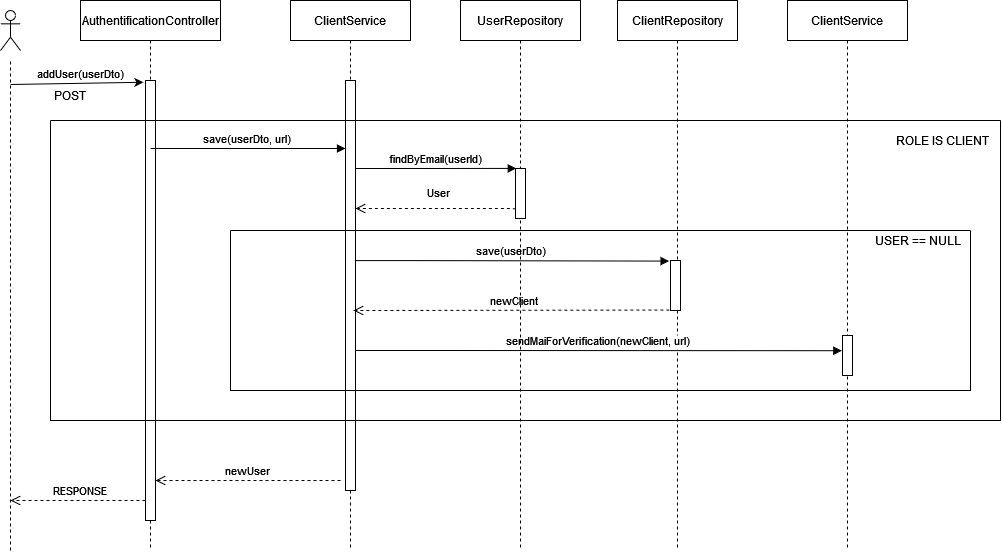

The diagram above was exported from draw.io. Its source (the exported page's mxGraphModel, read from the mxfile embedded in the PNG):
<mxGraphModel dx="1996" dy="546" grid="1" gridSize="10" guides="1" tooltips="1" connect="1" arrows="1" fold="1" page="1" pageScale="1" pageWidth="850" pageHeight="1100" math="0" shadow="0">
  <root>
    <mxCell id="0" />
    <mxCell id="1" parent="0" />
    <mxCell id="pGeVsHJs8u0sqwrzX-gb-1" value="AuthentificationController" style="shape=umlLifeline;perimeter=lifelinePerimeter;container=1;collapsible=0;recursiveResize=0;rounded=0;shadow=0;strokeWidth=1;" vertex="1" parent="1">
      <mxGeometry x="-80" y="50" width="140" height="550" as="geometry" />
    </mxCell>
    <mxCell id="pGeVsHJs8u0sqwrzX-gb-2" value="" style="points=[];perimeter=orthogonalPerimeter;rounded=0;shadow=0;strokeWidth=1;" vertex="1" parent="pGeVsHJs8u0sqwrzX-gb-1">
      <mxGeometry x="65" y="80" width="10" height="440" as="geometry" />
    </mxCell>
    <mxCell id="pGeVsHJs8u0sqwrzX-gb-3" value="ClientService" style="shape=umlLifeline;perimeter=lifelinePerimeter;container=1;collapsible=0;recursiveResize=0;rounded=0;shadow=0;strokeWidth=1;" vertex="1" parent="1">
      <mxGeometry x="130" y="50" width="120" height="550" as="geometry" />
    </mxCell>
    <mxCell id="pGeVsHJs8u0sqwrzX-gb-4" value="" style="points=[];perimeter=orthogonalPerimeter;rounded=0;shadow=0;strokeWidth=1;" vertex="1" parent="pGeVsHJs8u0sqwrzX-gb-3">
      <mxGeometry x="55" y="80" width="10" height="410" as="geometry" />
    </mxCell>
    <mxCell id="pGeVsHJs8u0sqwrzX-gb-5" value="newUser" style="verticalAlign=bottom;endArrow=open;dashed=1;endSize=8;shadow=0;strokeWidth=1;" edge="1" parent="1">
      <mxGeometry relative="1" as="geometry">
        <mxPoint x="-5" y="530" as="targetPoint" />
        <mxPoint x="180" y="530" as="sourcePoint" />
        <Array as="points">
          <mxPoint x="150" y="530" />
        </Array>
      </mxGeometry>
    </mxCell>
    <mxCell id="pGeVsHJs8u0sqwrzX-gb-6" value="save(userDto, url)" style="verticalAlign=bottom;endArrow=block;shadow=0;strokeWidth=1;" edge="1" parent="1">
      <mxGeometry relative="1" as="geometry">
        <mxPoint x="-10" y="198" as="sourcePoint" />
        <mxPoint x="185" y="198" as="targetPoint" />
        <Array as="points">
          <mxPoint x="100" y="198" />
        </Array>
      </mxGeometry>
    </mxCell>
    <mxCell id="pGeVsHJs8u0sqwrzX-gb-7" value="findByEmail(userId)" style="verticalAlign=bottom;endArrow=block;entryX=0.076;entryY=-0.002;shadow=0;strokeWidth=1;entryDx=0;entryDy=0;entryPerimeter=0;" edge="1" parent="1" target="pGeVsHJs8u0sqwrzX-gb-15">
      <mxGeometry relative="1" as="geometry">
        <mxPoint x="195" y="218" as="sourcePoint" />
        <Array as="points">
          <mxPoint x="260" y="218" />
        </Array>
      </mxGeometry>
    </mxCell>
    <mxCell id="pGeVsHJs8u0sqwrzX-gb-8" value="User" style="verticalAlign=bottom;endArrow=open;dashed=1;endSize=8;shadow=0;strokeWidth=1;" edge="1" parent="1" source="pGeVsHJs8u0sqwrzX-gb-15">
      <mxGeometry x="0.05" y="-6" relative="1" as="geometry">
        <mxPoint x="195" y="258" as="targetPoint" />
        <Array as="points">
          <mxPoint x="360" y="258" />
        </Array>
        <mxPoint as="offset" />
      </mxGeometry>
    </mxCell>
    <mxCell id="pGeVsHJs8u0sqwrzX-gb-14" value="ClientRepository" style="shape=umlLifeline;perimeter=lifelinePerimeter;container=1;collapsible=0;recursiveResize=0;rounded=0;shadow=0;strokeWidth=1;" vertex="1" parent="1">
      <mxGeometry x="457" y="50" width="120" height="550" as="geometry" />
    </mxCell>
    <mxCell id="pGeVsHJs8u0sqwrzX-gb-17" value="" style="shape=umlActor;verticalLabelPosition=bottom;verticalAlign=top;html=1;outlineConnect=0;" vertex="1" parent="1">
      <mxGeometry x="-160" y="60" width="20" height="40" as="geometry" />
    </mxCell>
    <mxCell id="pGeVsHJs8u0sqwrzX-gb-18" value="" style="endArrow=none;dashed=1;html=1;rounded=0;" edge="1" parent="1">
      <mxGeometry width="50" height="50" relative="1" as="geometry">
        <mxPoint x="-150" y="600" as="sourcePoint" />
        <mxPoint x="-150" y="110" as="targetPoint" />
      </mxGeometry>
    </mxCell>
    <mxCell id="pGeVsHJs8u0sqwrzX-gb-19" value="" style="endArrow=classic;html=1;rounded=0;entryX=-0.21;entryY=0.004;entryDx=0;entryDy=0;entryPerimeter=0;" edge="1" parent="1" target="pGeVsHJs8u0sqwrzX-gb-2">
      <mxGeometry width="50" height="50" relative="1" as="geometry">
        <mxPoint x="-150" y="134" as="sourcePoint" />
        <mxPoint x="480" y="170" as="targetPoint" />
      </mxGeometry>
    </mxCell>
    <mxCell id="pGeVsHJs8u0sqwrzX-gb-20" value="addUser(userDto)" style="edgeLabel;html=1;align=center;verticalAlign=middle;resizable=0;points=[];" vertex="1" connectable="0" parent="pGeVsHJs8u0sqwrzX-gb-19">
      <mxGeometry x="0.2692" y="-1" relative="1" as="geometry">
        <mxPoint x="-14" y="-11" as="offset" />
      </mxGeometry>
    </mxCell>
    <mxCell id="pGeVsHJs8u0sqwrzX-gb-27" value="RESPONSE" style="verticalAlign=bottom;endArrow=open;dashed=1;endSize=8;shadow=0;strokeWidth=1;" edge="1" parent="1">
      <mxGeometry x="-0.037" relative="1" as="geometry">
        <mxPoint x="-150" y="550" as="targetPoint" />
        <mxPoint x="-15" y="550" as="sourcePoint" />
        <Array as="points">
          <mxPoint x="-45" y="550" />
        </Array>
        <mxPoint as="offset" />
      </mxGeometry>
    </mxCell>
    <mxCell id="pGeVsHJs8u0sqwrzX-gb-28" value="POST" style="text;html=1;strokeColor=none;fillColor=none;align=center;verticalAlign=middle;whiteSpace=wrap;rounded=0;" vertex="1" parent="1">
      <mxGeometry x="-120" y="130" width="60" height="30" as="geometry" />
    </mxCell>
    <mxCell id="pGeVsHJs8u0sqwrzX-gb-30" value="" style="swimlane;startSize=0;" vertex="1" parent="1">
      <mxGeometry x="-110" y="170" width="950" height="300" as="geometry" />
    </mxCell>
    <mxCell id="pGeVsHJs8u0sqwrzX-gb-31" value="ROLE IS CLIENT" style="text;html=1;align=center;verticalAlign=middle;resizable=0;points=[];autosize=1;strokeColor=none;fillColor=none;" vertex="1" parent="pGeVsHJs8u0sqwrzX-gb-30">
      <mxGeometry x="837" y="10" width="110" height="20" as="geometry" />
    </mxCell>
    <mxCell id="pGeVsHJs8u0sqwrzX-gb-32" value="" style="swimlane;startSize=0;" vertex="1" parent="1">
      <mxGeometry x="70" y="280" width="740" height="160" as="geometry" />
    </mxCell>
    <mxCell id="pGeVsHJs8u0sqwrzX-gb-33" value="USER == NULL" style="text;html=1;align=center;verticalAlign=middle;resizable=0;points=[];autosize=1;strokeColor=none;fillColor=none;" vertex="1" parent="pGeVsHJs8u0sqwrzX-gb-32">
      <mxGeometry x="637" width="100" height="20" as="geometry" />
    </mxCell>
    <mxCell id="pGeVsHJs8u0sqwrzX-gb-34" value="save(userDto)" style="verticalAlign=bottom;endArrow=block;entryX=-0.14;entryY=0.012;shadow=0;strokeWidth=1;entryDx=0;entryDy=0;entryPerimeter=0;" edge="1" parent="pGeVsHJs8u0sqwrzX-gb-32" target="pGeVsHJs8u0sqwrzX-gb-35">
      <mxGeometry relative="1" as="geometry">
        <mxPoint x="124.24000000000001" y="30.100000000000023" as="sourcePoint" />
        <Array as="points">
          <mxPoint x="189.24" y="30.100000000000023" />
        </Array>
        <mxPoint x="315.0000000000002" y="30" as="targetPoint" />
      </mxGeometry>
    </mxCell>
    <mxCell id="pGeVsHJs8u0sqwrzX-gb-35" value="" style="points=[];perimeter=orthogonalPerimeter;rounded=0;shadow=0;strokeWidth=1;" vertex="1" parent="pGeVsHJs8u0sqwrzX-gb-32">
      <mxGeometry x="440" y="30" width="10" height="50" as="geometry" />
    </mxCell>
    <mxCell id="pGeVsHJs8u0sqwrzX-gb-36" value="newClient" style="verticalAlign=bottom;endArrow=open;dashed=1;endSize=8;shadow=0;strokeWidth=1;exitX=-0.117;exitY=0.99;exitDx=0;exitDy=0;exitPerimeter=0;" edge="1" parent="pGeVsHJs8u0sqwrzX-gb-32" source="pGeVsHJs8u0sqwrzX-gb-35">
      <mxGeometry x="-0.0211" relative="1" as="geometry">
        <mxPoint x="123" y="80" as="targetPoint" />
        <Array as="points" />
        <mxPoint as="offset" />
        <mxPoint x="313" y="80" as="sourcePoint" />
      </mxGeometry>
    </mxCell>
    <mxCell id="pGeVsHJs8u0sqwrzX-gb-39" value="sendMaiForVerification(newClient, url)" style="verticalAlign=bottom;endArrow=block;shadow=0;strokeWidth=1;entryX=-0.066;entryY=0.38;entryDx=0;entryDy=0;entryPerimeter=0;" edge="1" parent="pGeVsHJs8u0sqwrzX-gb-32" target="pGeVsHJs8u0sqwrzX-gb-38">
      <mxGeometry relative="1" as="geometry">
        <mxPoint x="125.63999999999979" y="120" as="sourcePoint" />
        <Array as="points">
          <mxPoint x="190.64" y="120" />
        </Array>
        <mxPoint x="312.9999999999999" y="120.5" as="targetPoint" />
      </mxGeometry>
    </mxCell>
    <mxCell id="pGeVsHJs8u0sqwrzX-gb-37" value="ClientService" style="shape=umlLifeline;perimeter=lifelinePerimeter;container=1;collapsible=0;recursiveResize=0;rounded=0;shadow=0;strokeWidth=1;" vertex="1" parent="1">
      <mxGeometry x="627" y="50" width="120" height="550" as="geometry" />
    </mxCell>
    <mxCell id="pGeVsHJs8u0sqwrzX-gb-38" value="" style="points=[];perimeter=orthogonalPerimeter;rounded=0;shadow=0;strokeWidth=1;" vertex="1" parent="pGeVsHJs8u0sqwrzX-gb-37">
      <mxGeometry x="55" y="335" width="10" height="40" as="geometry" />
    </mxCell>
    <mxCell id="pGeVsHJs8u0sqwrzX-gb-40" value="UserRepository" style="shape=umlLifeline;perimeter=lifelinePerimeter;container=1;collapsible=0;recursiveResize=0;rounded=0;shadow=0;strokeWidth=1;" vertex="1" parent="1">
      <mxGeometry x="300" y="50" width="120" height="550" as="geometry" />
    </mxCell>
    <mxCell id="pGeVsHJs8u0sqwrzX-gb-15" value="" style="points=[];perimeter=orthogonalPerimeter;rounded=0;shadow=0;strokeWidth=1;" vertex="1" parent="pGeVsHJs8u0sqwrzX-gb-40">
      <mxGeometry x="55" y="168" width="10" height="50" as="geometry" />
    </mxCell>
  </root>
</mxGraphModel>